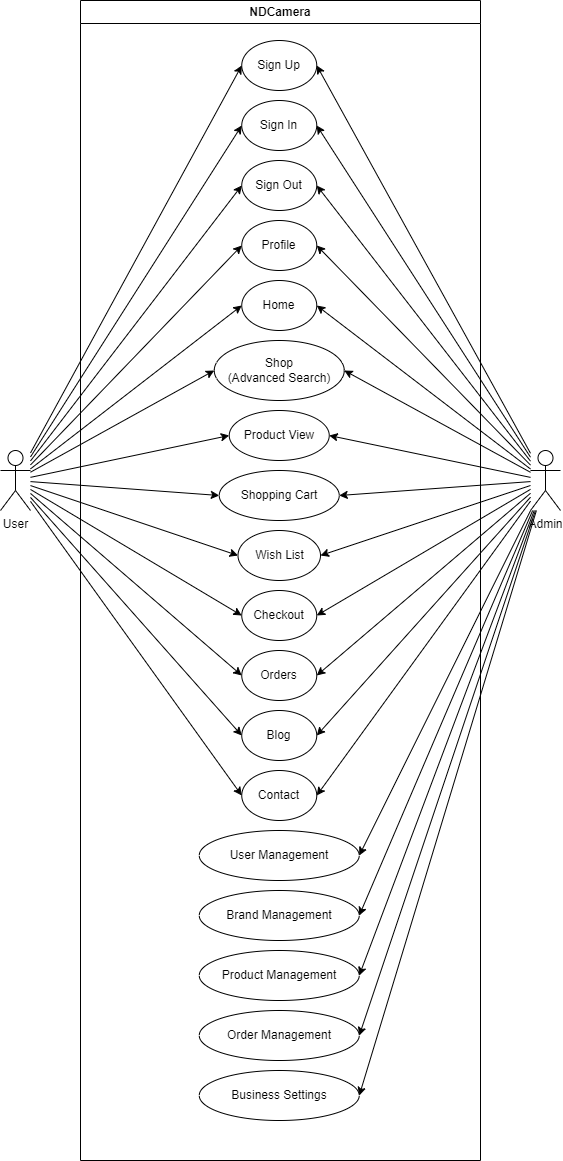

The diagram above was exported from draw.io. Its source (the exported page's mxGraphModel, read from the mxfile embedded in the PNG):
<mxGraphModel dx="2100" dy="1084" grid="1" gridSize="10" guides="1" tooltips="1" connect="1" arrows="1" fold="1" page="1" pageScale="1" pageWidth="827" pageHeight="1169" math="0" shadow="0">
  <root>
    <mxCell id="0" />
    <mxCell id="1" parent="0" />
    <mxCell id="Qk2U-XmBDlno_EMn-LF9-23" style="rounded=0;orthogonalLoop=1;jettySize=auto;html=1;entryX=0;entryY=0.5;entryDx=0;entryDy=0;fillColor=none;" parent="1" source="Qk2U-XmBDlno_EMn-LF9-1" target="Qk2U-XmBDlno_EMn-LF9-4" edge="1">
      <mxGeometry relative="1" as="geometry" />
    </mxCell>
    <mxCell id="Qk2U-XmBDlno_EMn-LF9-24" style="rounded=0;orthogonalLoop=1;jettySize=auto;html=1;entryX=0;entryY=0.5;entryDx=0;entryDy=0;fillColor=none;" parent="1" source="Qk2U-XmBDlno_EMn-LF9-1" target="Qk2U-XmBDlno_EMn-LF9-3" edge="1">
      <mxGeometry relative="1" as="geometry" />
    </mxCell>
    <mxCell id="Qk2U-XmBDlno_EMn-LF9-27" style="rounded=0;orthogonalLoop=1;jettySize=auto;html=1;entryX=0;entryY=0.5;entryDx=0;entryDy=0;fillColor=none;" parent="1" source="Qk2U-XmBDlno_EMn-LF9-1" target="Qk2U-XmBDlno_EMn-LF9-20" edge="1">
      <mxGeometry relative="1" as="geometry" />
    </mxCell>
    <mxCell id="Qk2U-XmBDlno_EMn-LF9-28" style="rounded=0;orthogonalLoop=1;jettySize=auto;html=1;entryX=0;entryY=0.5;entryDx=0;entryDy=0;fillColor=none;" parent="1" source="Qk2U-XmBDlno_EMn-LF9-1" target="Qk2U-XmBDlno_EMn-LF9-10" edge="1">
      <mxGeometry relative="1" as="geometry" />
    </mxCell>
    <mxCell id="Qk2U-XmBDlno_EMn-LF9-29" style="rounded=0;orthogonalLoop=1;jettySize=auto;html=1;entryX=0;entryY=0.5;entryDx=0;entryDy=0;fillColor=none;" parent="1" source="Qk2U-XmBDlno_EMn-LF9-1" target="Qk2U-XmBDlno_EMn-LF9-8" edge="1">
      <mxGeometry relative="1" as="geometry" />
    </mxCell>
    <mxCell id="Qk2U-XmBDlno_EMn-LF9-30" style="rounded=0;orthogonalLoop=1;jettySize=auto;html=1;entryX=0;entryY=0.5;entryDx=0;entryDy=0;fillColor=none;" parent="1" source="Qk2U-XmBDlno_EMn-LF9-1" target="Qk2U-XmBDlno_EMn-LF9-12" edge="1">
      <mxGeometry relative="1" as="geometry" />
    </mxCell>
    <mxCell id="Qk2U-XmBDlno_EMn-LF9-31" style="rounded=0;orthogonalLoop=1;jettySize=auto;html=1;entryX=0;entryY=0.5;entryDx=0;entryDy=0;fillColor=none;" parent="1" source="Qk2U-XmBDlno_EMn-LF9-1" target="Qk2U-XmBDlno_EMn-LF9-11" edge="1">
      <mxGeometry relative="1" as="geometry" />
    </mxCell>
    <mxCell id="Qk2U-XmBDlno_EMn-LF9-32" style="rounded=0;orthogonalLoop=1;jettySize=auto;html=1;entryX=0;entryY=0.5;entryDx=0;entryDy=0;fillColor=none;" parent="1" source="Qk2U-XmBDlno_EMn-LF9-1" target="Qk2U-XmBDlno_EMn-LF9-13" edge="1">
      <mxGeometry relative="1" as="geometry" />
    </mxCell>
    <mxCell id="Qk2U-XmBDlno_EMn-LF9-33" style="rounded=0;orthogonalLoop=1;jettySize=auto;html=1;entryX=0;entryY=0.5;entryDx=0;entryDy=0;fillColor=none;" parent="1" source="Qk2U-XmBDlno_EMn-LF9-1" target="Qk2U-XmBDlno_EMn-LF9-14" edge="1">
      <mxGeometry relative="1" as="geometry" />
    </mxCell>
    <mxCell id="Qk2U-XmBDlno_EMn-LF9-34" style="rounded=0;orthogonalLoop=1;jettySize=auto;html=1;entryX=0;entryY=0.5;entryDx=0;entryDy=0;fillColor=none;" parent="1" source="Qk2U-XmBDlno_EMn-LF9-1" target="Qk2U-XmBDlno_EMn-LF9-7" edge="1">
      <mxGeometry relative="1" as="geometry" />
    </mxCell>
    <mxCell id="Qk2U-XmBDlno_EMn-LF9-35" style="rounded=0;orthogonalLoop=1;jettySize=auto;html=1;entryX=0;entryY=0.5;entryDx=0;entryDy=0;fillColor=none;" parent="1" source="Qk2U-XmBDlno_EMn-LF9-1" target="Qk2U-XmBDlno_EMn-LF9-9" edge="1">
      <mxGeometry relative="1" as="geometry" />
    </mxCell>
    <mxCell id="Qk2U-XmBDlno_EMn-LF9-36" style="rounded=0;orthogonalLoop=1;jettySize=auto;html=1;entryX=0;entryY=0.5;entryDx=0;entryDy=0;fillColor=none;" parent="1" source="Qk2U-XmBDlno_EMn-LF9-1" target="Qk2U-XmBDlno_EMn-LF9-5" edge="1">
      <mxGeometry relative="1" as="geometry" />
    </mxCell>
    <mxCell id="Qk2U-XmBDlno_EMn-LF9-37" style="rounded=0;orthogonalLoop=1;jettySize=auto;html=1;entryX=0;entryY=0.5;entryDx=0;entryDy=0;fillColor=none;" parent="1" source="Qk2U-XmBDlno_EMn-LF9-1" target="Qk2U-XmBDlno_EMn-LF9-6" edge="1">
      <mxGeometry relative="1" as="geometry" />
    </mxCell>
    <mxCell id="Qk2U-XmBDlno_EMn-LF9-1" value="User" style="shape=umlActor;verticalLabelPosition=bottom;verticalAlign=top;html=1;outlineConnect=0;fillColor=none;" parent="1" vertex="1">
      <mxGeometry x="80" y="450" width="30" height="60" as="geometry" />
    </mxCell>
    <mxCell id="Qk2U-XmBDlno_EMn-LF9-38" style="rounded=0;orthogonalLoop=1;jettySize=auto;html=1;entryX=1;entryY=0.5;entryDx=0;entryDy=0;fillColor=none;" parent="1" source="Qk2U-XmBDlno_EMn-LF9-2" target="Qk2U-XmBDlno_EMn-LF9-4" edge="1">
      <mxGeometry relative="1" as="geometry" />
    </mxCell>
    <mxCell id="Qk2U-XmBDlno_EMn-LF9-39" style="rounded=0;orthogonalLoop=1;jettySize=auto;html=1;entryX=1;entryY=0.5;entryDx=0;entryDy=0;fillColor=none;" parent="1" source="Qk2U-XmBDlno_EMn-LF9-2" target="Qk2U-XmBDlno_EMn-LF9-3" edge="1">
      <mxGeometry relative="1" as="geometry" />
    </mxCell>
    <mxCell id="Qk2U-XmBDlno_EMn-LF9-40" style="rounded=0;orthogonalLoop=1;jettySize=auto;html=1;entryX=1;entryY=0.5;entryDx=0;entryDy=0;fillColor=none;" parent="1" source="Qk2U-XmBDlno_EMn-LF9-2" target="Qk2U-XmBDlno_EMn-LF9-20" edge="1">
      <mxGeometry relative="1" as="geometry" />
    </mxCell>
    <mxCell id="Qk2U-XmBDlno_EMn-LF9-41" style="rounded=0;orthogonalLoop=1;jettySize=auto;html=1;entryX=1;entryY=0.5;entryDx=0;entryDy=0;fillColor=none;" parent="1" source="Qk2U-XmBDlno_EMn-LF9-2" target="Qk2U-XmBDlno_EMn-LF9-10" edge="1">
      <mxGeometry relative="1" as="geometry" />
    </mxCell>
    <mxCell id="Qk2U-XmBDlno_EMn-LF9-42" style="rounded=0;orthogonalLoop=1;jettySize=auto;html=1;entryX=1;entryY=0.5;entryDx=0;entryDy=0;fillColor=none;" parent="1" source="Qk2U-XmBDlno_EMn-LF9-2" target="Qk2U-XmBDlno_EMn-LF9-8" edge="1">
      <mxGeometry relative="1" as="geometry" />
    </mxCell>
    <mxCell id="Qk2U-XmBDlno_EMn-LF9-43" style="rounded=0;orthogonalLoop=1;jettySize=auto;html=1;entryX=1;entryY=0.5;entryDx=0;entryDy=0;fillColor=none;" parent="1" source="Qk2U-XmBDlno_EMn-LF9-2" target="Qk2U-XmBDlno_EMn-LF9-12" edge="1">
      <mxGeometry relative="1" as="geometry" />
    </mxCell>
    <mxCell id="Qk2U-XmBDlno_EMn-LF9-44" style="rounded=0;orthogonalLoop=1;jettySize=auto;html=1;entryX=1;entryY=0.5;entryDx=0;entryDy=0;fillColor=none;" parent="1" source="Qk2U-XmBDlno_EMn-LF9-2" target="Qk2U-XmBDlno_EMn-LF9-11" edge="1">
      <mxGeometry relative="1" as="geometry" />
    </mxCell>
    <mxCell id="Qk2U-XmBDlno_EMn-LF9-45" style="rounded=0;orthogonalLoop=1;jettySize=auto;html=1;entryX=1;entryY=0.5;entryDx=0;entryDy=0;fillColor=none;" parent="1" source="Qk2U-XmBDlno_EMn-LF9-2" target="Qk2U-XmBDlno_EMn-LF9-13" edge="1">
      <mxGeometry relative="1" as="geometry" />
    </mxCell>
    <mxCell id="Qk2U-XmBDlno_EMn-LF9-46" style="rounded=0;orthogonalLoop=1;jettySize=auto;html=1;entryX=1;entryY=0.5;entryDx=0;entryDy=0;fillColor=none;" parent="1" source="Qk2U-XmBDlno_EMn-LF9-2" target="Qk2U-XmBDlno_EMn-LF9-14" edge="1">
      <mxGeometry relative="1" as="geometry" />
    </mxCell>
    <mxCell id="Qk2U-XmBDlno_EMn-LF9-47" style="rounded=0;orthogonalLoop=1;jettySize=auto;html=1;entryX=1;entryY=0.5;entryDx=0;entryDy=0;fillColor=none;" parent="1" source="Qk2U-XmBDlno_EMn-LF9-2" target="Qk2U-XmBDlno_EMn-LF9-7" edge="1">
      <mxGeometry relative="1" as="geometry" />
    </mxCell>
    <mxCell id="Qk2U-XmBDlno_EMn-LF9-48" style="rounded=0;orthogonalLoop=1;jettySize=auto;html=1;entryX=1;entryY=0.5;entryDx=0;entryDy=0;fillColor=none;" parent="1" source="Qk2U-XmBDlno_EMn-LF9-2" target="Qk2U-XmBDlno_EMn-LF9-9" edge="1">
      <mxGeometry relative="1" as="geometry" />
    </mxCell>
    <mxCell id="Qk2U-XmBDlno_EMn-LF9-49" style="rounded=0;orthogonalLoop=1;jettySize=auto;html=1;entryX=1;entryY=0.5;entryDx=0;entryDy=0;fillColor=none;" parent="1" source="Qk2U-XmBDlno_EMn-LF9-2" target="Qk2U-XmBDlno_EMn-LF9-5" edge="1">
      <mxGeometry relative="1" as="geometry" />
    </mxCell>
    <mxCell id="Qk2U-XmBDlno_EMn-LF9-50" style="rounded=0;orthogonalLoop=1;jettySize=auto;html=1;entryX=1;entryY=0.5;entryDx=0;entryDy=0;fillColor=none;" parent="1" source="Qk2U-XmBDlno_EMn-LF9-2" target="Qk2U-XmBDlno_EMn-LF9-6" edge="1">
      <mxGeometry relative="1" as="geometry" />
    </mxCell>
    <mxCell id="Qk2U-XmBDlno_EMn-LF9-51" style="rounded=0;orthogonalLoop=1;jettySize=auto;html=1;entryX=1;entryY=0.5;entryDx=0;entryDy=0;fillColor=none;" parent="1" source="Qk2U-XmBDlno_EMn-LF9-2" target="Qk2U-XmBDlno_EMn-LF9-18" edge="1">
      <mxGeometry relative="1" as="geometry" />
    </mxCell>
    <mxCell id="Qk2U-XmBDlno_EMn-LF9-52" style="rounded=0;orthogonalLoop=1;jettySize=auto;html=1;entryX=1;entryY=0.5;entryDx=0;entryDy=0;fillColor=none;" parent="1" source="Qk2U-XmBDlno_EMn-LF9-2" target="Qk2U-XmBDlno_EMn-LF9-16" edge="1">
      <mxGeometry relative="1" as="geometry" />
    </mxCell>
    <mxCell id="Qk2U-XmBDlno_EMn-LF9-53" style="rounded=0;orthogonalLoop=1;jettySize=auto;html=1;entryX=1;entryY=0.5;entryDx=0;entryDy=0;fillColor=none;" parent="1" source="Qk2U-XmBDlno_EMn-LF9-2" target="Qk2U-XmBDlno_EMn-LF9-17" edge="1">
      <mxGeometry relative="1" as="geometry" />
    </mxCell>
    <mxCell id="Qk2U-XmBDlno_EMn-LF9-54" style="rounded=0;orthogonalLoop=1;jettySize=auto;html=1;entryX=1;entryY=0.5;entryDx=0;entryDy=0;fillColor=none;" parent="1" source="Qk2U-XmBDlno_EMn-LF9-2" target="Qk2U-XmBDlno_EMn-LF9-19" edge="1">
      <mxGeometry relative="1" as="geometry" />
    </mxCell>
    <mxCell id="Qk2U-XmBDlno_EMn-LF9-55" style="rounded=0;orthogonalLoop=1;jettySize=auto;html=1;entryX=1;entryY=0.5;entryDx=0;entryDy=0;fillColor=none;" parent="1" source="Qk2U-XmBDlno_EMn-LF9-2" target="Qk2U-XmBDlno_EMn-LF9-15" edge="1">
      <mxGeometry relative="1" as="geometry" />
    </mxCell>
    <mxCell id="Qk2U-XmBDlno_EMn-LF9-2" value="Admin" style="shape=umlActor;verticalLabelPosition=bottom;verticalAlign=top;html=1;outlineConnect=0;fillColor=none;" parent="1" vertex="1">
      <mxGeometry x="610" y="450" width="30" height="60" as="geometry" />
    </mxCell>
    <mxCell id="Qk2U-XmBDlno_EMn-LF9-3" value="Sign In" style="ellipse;whiteSpace=wrap;html=1;fillColor=none;" parent="1" vertex="1">
      <mxGeometry x="321.25" y="100" width="75" height="50" as="geometry" />
    </mxCell>
    <mxCell id="Qk2U-XmBDlno_EMn-LF9-4" value="Sign Up" style="ellipse;whiteSpace=wrap;html=1;fillColor=none;" parent="1" vertex="1">
      <mxGeometry x="321.25" y="40" width="75" height="50" as="geometry" />
    </mxCell>
    <mxCell id="Qk2U-XmBDlno_EMn-LF9-5" value="Blog" style="ellipse;whiteSpace=wrap;html=1;fillColor=none;" parent="1" vertex="1">
      <mxGeometry x="321.25" y="710" width="75" height="50" as="geometry" />
    </mxCell>
    <mxCell id="Qk2U-XmBDlno_EMn-LF9-6" value="Contact" style="ellipse;whiteSpace=wrap;html=1;fillColor=none;" parent="1" vertex="1">
      <mxGeometry x="321.25" y="770" width="75" height="50" as="geometry" />
    </mxCell>
    <mxCell id="Qk2U-XmBDlno_EMn-LF9-7" value="Checkout" style="ellipse;whiteSpace=wrap;html=1;fillColor=none;" parent="1" vertex="1">
      <mxGeometry x="321.25" y="590" width="75" height="50" as="geometry" />
    </mxCell>
    <mxCell id="Qk2U-XmBDlno_EMn-LF9-8" value="Home" style="ellipse;whiteSpace=wrap;html=1;fillColor=none;" parent="1" vertex="1">
      <mxGeometry x="321.25" y="280" width="75" height="50" as="geometry" />
    </mxCell>
    <mxCell id="Qk2U-XmBDlno_EMn-LF9-9" value="Orders" style="ellipse;whiteSpace=wrap;html=1;fillColor=none;" parent="1" vertex="1">
      <mxGeometry x="321.25" y="650" width="75" height="50" as="geometry" />
    </mxCell>
    <mxCell id="Qk2U-XmBDlno_EMn-LF9-10" value="Profile" style="ellipse;whiteSpace=wrap;html=1;fillColor=none;" parent="1" vertex="1">
      <mxGeometry x="321.25" y="220" width="75" height="50" as="geometry" />
    </mxCell>
    <mxCell id="Qk2U-XmBDlno_EMn-LF9-11" value="Product View" style="ellipse;whiteSpace=wrap;html=1;fillColor=none;" parent="1" vertex="1">
      <mxGeometry x="308.75" y="410" width="100" height="50" as="geometry" />
    </mxCell>
    <mxCell id="Qk2U-XmBDlno_EMn-LF9-12" value="Shop&lt;br&gt;(Advanced Search)" style="ellipse;whiteSpace=wrap;html=1;fillColor=none;" parent="1" vertex="1">
      <mxGeometry x="293.75" y="340" width="130" height="60" as="geometry" />
    </mxCell>
    <mxCell id="Qk2U-XmBDlno_EMn-LF9-13" value="Shopping Cart" style="ellipse;whiteSpace=wrap;html=1;fillColor=none;" parent="1" vertex="1">
      <mxGeometry x="298.75" y="470" width="120" height="50" as="geometry" />
    </mxCell>
    <mxCell id="Qk2U-XmBDlno_EMn-LF9-14" value="Wish List" style="ellipse;whiteSpace=wrap;html=1;fillColor=none;" parent="1" vertex="1">
      <mxGeometry x="317.5" y="530" width="82.5" height="50" as="geometry" />
    </mxCell>
    <mxCell id="Qk2U-XmBDlno_EMn-LF9-15" value="Business Settings" style="ellipse;whiteSpace=wrap;html=1;fillColor=none;" parent="1" vertex="1">
      <mxGeometry x="278.75" y="1070" width="160" height="50" as="geometry" />
    </mxCell>
    <mxCell id="Qk2U-XmBDlno_EMn-LF9-16" value="Brand Management" style="ellipse;whiteSpace=wrap;html=1;fillColor=none;" parent="1" vertex="1">
      <mxGeometry x="278.75" y="890" width="160" height="50" as="geometry" />
    </mxCell>
    <mxCell id="Qk2U-XmBDlno_EMn-LF9-17" value="Product Management" style="ellipse;whiteSpace=wrap;html=1;fillColor=none;" parent="1" vertex="1">
      <mxGeometry x="278.75" y="950" width="160" height="50" as="geometry" />
    </mxCell>
    <mxCell id="Qk2U-XmBDlno_EMn-LF9-18" value="User Management" style="ellipse;whiteSpace=wrap;html=1;fillColor=none;" parent="1" vertex="1">
      <mxGeometry x="278.75" y="830" width="160" height="50" as="geometry" />
    </mxCell>
    <mxCell id="Qk2U-XmBDlno_EMn-LF9-19" value="Order Management" style="ellipse;whiteSpace=wrap;html=1;fillColor=none;" parent="1" vertex="1">
      <mxGeometry x="278.75" y="1010" width="160" height="50" as="geometry" />
    </mxCell>
    <mxCell id="Qk2U-XmBDlno_EMn-LF9-20" value="Sign Out" style="ellipse;whiteSpace=wrap;html=1;fillColor=none;" parent="1" vertex="1">
      <mxGeometry x="321.25" y="160" width="75" height="50" as="geometry" />
    </mxCell>
    <mxCell id="084ZLCJk7MBArOmMB964-3" value="NDCamera" style="swimlane;whiteSpace=wrap;html=1;fillColor=none;" parent="1" vertex="1">
      <mxGeometry x="160" width="400" height="1160" as="geometry" />
    </mxCell>
  </root>
</mxGraphModel>